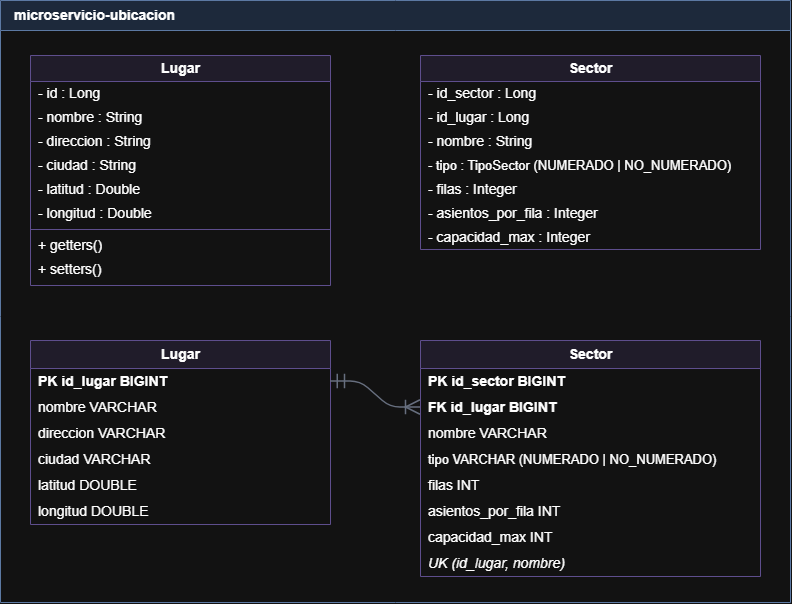

The diagram above was exported from draw.io. Its source (the exported page's mxGraphModel, read from the mxfile embedded in the PNG):
<mxGraphModel dx="1240" dy="682" grid="0" gridSize="10" guides="1" tooltips="1" connect="1" arrows="1" fold="1" page="0" pageScale="1" pageWidth="827" pageHeight="1169" math="0" shadow="0" adaptiveColors="auto">
  <root>
    <mxCell id="0" />
    <mxCell id="1" parent="0" />
    <mxCell id="c" parent="1" style="swimlane;startSize=30;html=1;fontSize=14;fontStyle=1;align=left;spacingLeft=12;fillColor=#DAE8FC;strokeColor=#6C8EBF;" value="microservicio-ubicacion" vertex="1">
      <mxGeometry height="602" width="790" x="20" y="20" as="geometry" />
    </mxCell>
    <mxCell id="ul" parent="c" style="swimlane;fontStyle=1;childLayout=stackLayout;horizontal=1;startSize=26;horizontalStack=0;resizeParent=1;resizeParentMax=0;collapsible=0;html=1;fontSize=14;fillColor=#F3EEFF;strokeColor=#B9A6F0;" value="Lugar" vertex="1">
      <mxGeometry height="230" width="300" x="30" y="55" as="geometry" />
    </mxCell>
    <mxCell id="ul1" parent="ul" style="text;html=1;align=left;verticalAlign=middle;spacingLeft=6;fontSize=14;strokeColor=none;fillColor=none;" value="- id : Long" vertex="1">
      <mxGeometry height="24" width="300" y="26" as="geometry" />
    </mxCell>
    <mxCell id="ul2" parent="ul" style="text;html=1;align=left;verticalAlign=middle;spacingLeft=6;fontSize=14;strokeColor=none;fillColor=none;" value="- nombre : String" vertex="1">
      <mxGeometry height="24" width="300" y="50" as="geometry" />
    </mxCell>
    <mxCell id="ul3" parent="ul" style="text;html=1;align=left;verticalAlign=middle;spacingLeft=6;fontSize=14;strokeColor=none;fillColor=none;" value="- direccion : String" vertex="1">
      <mxGeometry height="24" width="300" y="74" as="geometry" />
    </mxCell>
    <mxCell id="ul4" parent="ul" style="text;html=1;align=left;verticalAlign=middle;spacingLeft=6;fontSize=14;strokeColor=none;fillColor=none;" value="- ciudad : String" vertex="1">
      <mxGeometry height="24" width="300" y="98" as="geometry" />
    </mxCell>
    <mxCell id="ul5" parent="ul" style="text;html=1;align=left;verticalAlign=middle;spacingLeft=6;fontSize=14;strokeColor=none;fillColor=none;" value="- latitud : Double" vertex="1">
      <mxGeometry height="24" width="300" y="122" as="geometry" />
    </mxCell>
    <mxCell id="ul6" parent="ul" style="text;html=1;align=left;verticalAlign=middle;spacingLeft=6;fontSize=14;strokeColor=none;fillColor=none;" value="- longitud : Double" vertex="1">
      <mxGeometry height="24" width="300" y="146" as="geometry" />
    </mxCell>
    <mxCell id="ulsep" parent="ul" style="line;strokeWidth=1;html=1;fillColor=none;strokeColor=#B9A6F0;" value="" vertex="1">
      <mxGeometry height="8" width="300" y="170" as="geometry" />
    </mxCell>
    <mxCell id="ul7" parent="ul" style="text;html=1;align=left;verticalAlign=middle;spacingLeft=6;fontSize=14;strokeColor=none;fillColor=none;" value="+ getters()" vertex="1">
      <mxGeometry height="24" width="300" y="178" as="geometry" />
    </mxCell>
    <mxCell id="ul8" parent="ul" style="text;html=1;align=left;verticalAlign=middle;spacingLeft=6;fontSize=14;strokeColor=none;fillColor=none;" value="+ setters()" vertex="1">
      <mxGeometry height="24" width="300" y="202" as="geometry" />
    </mxCell>
    <mxCell id="us" parent="c" style="swimlane;fontStyle=1;childLayout=stackLayout;horizontal=1;startSize=26;horizontalStack=0;resizeParent=1;resizeParentMax=0;collapsible=0;html=1;fontSize=14;fillColor=#F3EEFF;strokeColor=#B9A6F0;" value="Sector" vertex="1">
      <mxGeometry height="194" width="340" x="420" y="55" as="geometry" />
    </mxCell>
    <mxCell id="us1" parent="us" style="text;html=1;align=left;verticalAlign=middle;spacingLeft=6;fontSize=14;strokeColor=none;fillColor=none;" value="- id_sector : Long" vertex="1">
      <mxGeometry height="24" width="340" y="26" as="geometry" />
    </mxCell>
    <mxCell id="us2" parent="us" style="text;html=1;align=left;verticalAlign=middle;spacingLeft=6;fontSize=14;strokeColor=none;fillColor=none;" value="- id_lugar : Long" vertex="1">
      <mxGeometry height="24" width="340" y="50" as="geometry" />
    </mxCell>
    <mxCell id="us3" parent="us" style="text;html=1;align=left;verticalAlign=middle;spacingLeft=6;fontSize=14;strokeColor=none;fillColor=none;" value="- nombre : String" vertex="1">
      <mxGeometry height="24" width="340" y="74" as="geometry" />
    </mxCell>
    <mxCell id="us4" parent="us" style="text;html=1;align=left;verticalAlign=middle;spacingLeft=6;fontSize=13;strokeColor=none;fillColor=none;" value="- tipo : TipoSector (NUMERADO | NO_NUMERADO)" vertex="1">
      <mxGeometry height="24" width="340" y="98" as="geometry" />
    </mxCell>
    <mxCell id="us5" parent="us" style="text;html=1;align=left;verticalAlign=middle;spacingLeft=6;fontSize=14;strokeColor=none;fillColor=none;" value="- filas : Integer" vertex="1">
      <mxGeometry height="24" width="340" y="122" as="geometry" />
    </mxCell>
    <mxCell id="us6" parent="us" style="text;html=1;align=left;verticalAlign=middle;spacingLeft=6;fontSize=14;strokeColor=none;fillColor=none;" value="- asientos_por_fila : Integer" vertex="1">
      <mxGeometry height="24" width="340" y="146" as="geometry" />
    </mxCell>
    <mxCell id="us7" parent="us" style="text;html=1;align=left;verticalAlign=middle;spacingLeft=6;fontSize=14;strokeColor=none;fillColor=none;" value="- capacidad_max : Integer" vertex="1">
      <mxGeometry height="24" width="340" y="170" as="geometry" />
    </mxCell>
    <mxCell id="tl" parent="c" style="swimlane;fontStyle=1;childLayout=stackLayout;horizontal=1;startSize=28;horizontalStack=0;resizeParent=1;resizeParentMax=0;collapsible=0;html=1;fontSize=14;fillColor=#F3EEFF;strokeColor=#B9A6F0;" value="Lugar" vertex="1">
      <mxGeometry height="184" width="300" x="30" y="340" as="geometry" />
    </mxCell>
    <mxCell id="tl1" parent="tl" style="text;html=1;align=left;verticalAlign=middle;spacingLeft=6;fontSize=14;fontStyle=1;strokeColor=none;fillColor=none;" value="PK   id_lugar   BIGINT" vertex="1">
      <mxGeometry height="26" width="300" y="28" as="geometry" />
    </mxCell>
    <mxCell id="tl2" parent="tl" style="text;html=1;align=left;verticalAlign=middle;spacingLeft=6;fontSize=14;strokeColor=none;fillColor=none;whiteSpace=pre;" value="          nombre   VARCHAR" vertex="1">
      <mxGeometry height="26" width="300" y="54" as="geometry" />
    </mxCell>
    <mxCell id="tl3" parent="tl" style="text;html=1;align=left;verticalAlign=middle;spacingLeft=6;fontSize=14;strokeColor=none;fillColor=none;whiteSpace=pre;" value="          direccion   VARCHAR" vertex="1">
      <mxGeometry height="26" width="300" y="80" as="geometry" />
    </mxCell>
    <mxCell id="tl4" parent="tl" style="text;html=1;align=left;verticalAlign=middle;spacingLeft=6;fontSize=14;strokeColor=none;fillColor=none;whiteSpace=pre;" value="          ciudad   VARCHAR" vertex="1">
      <mxGeometry height="26" width="300" y="106" as="geometry" />
    </mxCell>
    <mxCell id="tl5" parent="tl" style="text;html=1;align=left;verticalAlign=middle;spacingLeft=6;fontSize=14;strokeColor=none;fillColor=none;whiteSpace=pre;" value="          latitud   DOUBLE" vertex="1">
      <mxGeometry height="26" width="300" y="132" as="geometry" />
    </mxCell>
    <mxCell id="tl6" parent="tl" style="text;html=1;align=left;verticalAlign=middle;spacingLeft=6;fontSize=14;strokeColor=none;fillColor=none;whiteSpace=pre;" value="          longitud   DOUBLE" vertex="1">
      <mxGeometry height="26" width="300" y="158" as="geometry" />
    </mxCell>
    <mxCell id="ts" parent="c" style="swimlane;fontStyle=1;childLayout=stackLayout;horizontal=1;startSize=28;horizontalStack=0;resizeParent=1;resizeParentMax=0;collapsible=0;html=1;fontSize=14;fillColor=#F3EEFF;strokeColor=#B9A6F0;" value="Sector" vertex="1">
      <mxGeometry height="236" width="340" x="420" y="340" as="geometry" />
    </mxCell>
    <mxCell id="ts1" parent="ts" style="text;html=1;align=left;verticalAlign=middle;spacingLeft=6;fontSize=14;fontStyle=1;strokeColor=none;fillColor=none;" value="PK   id_sector   BIGINT" vertex="1">
      <mxGeometry height="26" width="340" y="28" as="geometry" />
    </mxCell>
    <mxCell id="ts2" parent="ts" style="text;html=1;align=left;verticalAlign=middle;spacingLeft=6;fontSize=14;fontStyle=1;strokeColor=none;fillColor=none;" value="FK   id_lugar   BIGINT" vertex="1">
      <mxGeometry height="26" width="340" y="54" as="geometry" />
    </mxCell>
    <mxCell id="ts3" parent="ts" style="text;html=1;align=left;verticalAlign=middle;spacingLeft=6;fontSize=14;strokeColor=none;fillColor=none;whiteSpace=pre;" value="          nombre   VARCHAR" vertex="1">
      <mxGeometry height="26" width="340" y="80" as="geometry" />
    </mxCell>
    <mxCell id="ts4" parent="ts" style="text;html=1;align=left;verticalAlign=middle;spacingLeft=6;fontSize=13;strokeColor=none;fillColor=none;whiteSpace=pre;" value="          tipo   VARCHAR (NUMERADO | NO_NUMERADO)" vertex="1">
      <mxGeometry height="26" width="340" y="106" as="geometry" />
    </mxCell>
    <mxCell id="ts5" parent="ts" style="text;html=1;align=left;verticalAlign=middle;spacingLeft=6;fontSize=14;strokeColor=none;fillColor=none;whiteSpace=pre;" value="          filas   INT" vertex="1">
      <mxGeometry height="26" width="340" y="132" as="geometry" />
    </mxCell>
    <mxCell id="ts6" parent="ts" style="text;html=1;align=left;verticalAlign=middle;spacingLeft=6;fontSize=14;strokeColor=none;fillColor=none;whiteSpace=pre;" value="          asientos_por_fila   INT" vertex="1">
      <mxGeometry height="26" width="340" y="158" as="geometry" />
    </mxCell>
    <mxCell id="ts7" parent="ts" style="text;html=1;align=left;verticalAlign=middle;spacingLeft=6;fontSize=14;strokeColor=none;fillColor=none;whiteSpace=pre;" value="          capacidad_max   INT" vertex="1">
      <mxGeometry height="26" width="340" y="184" as="geometry" />
    </mxCell>
    <mxCell id="ts8" parent="ts" style="text;html=1;align=left;verticalAlign=middle;spacingLeft=6;fontSize=14;fontStyle=2;strokeColor=none;fillColor=none;whiteSpace=pre;" value="          UK (id_lugar, nombre)" vertex="1">
      <mxGeometry height="26" width="340" y="210" as="geometry" />
    </mxCell>
    <mxCell id="rel" edge="1" parent="c" source="tl1" style="edgeStyle=entityRelationEdgeStyle;html=1;startArrow=ERmandOne;endArrow=ERoneToMany;strokeColor=#8A94A6;strokeWidth=1.5;startSize=12;endSize=12;labelBackgroundColor=default;defaultLabelBackgroundColor=page;" target="ts2" value="">
      <mxGeometry relative="1" as="geometry" />
    </mxCell>
  </root>
</mxGraphModel>